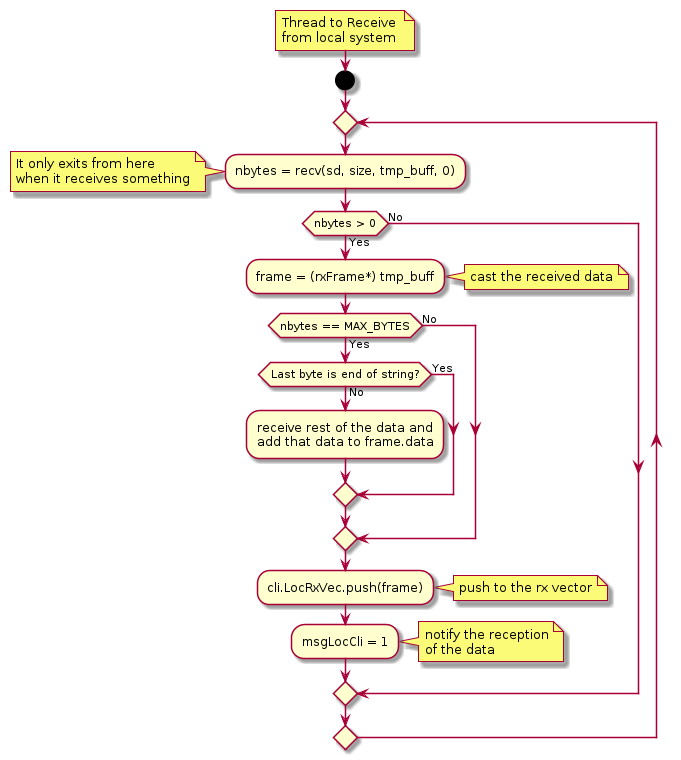

The diagram above was rendered by PlantUML. Its source (embedded in the PNG):
@startuml
'-----------------------
  note right
    Thread to Receive 
    from local system
  end note
'-----------------------
start
    repeat
        :nbytes = recv(sd, size, tmp_buff, 0);
        note left
            It only exits from here
            when it receives something
        end note

        if (nbytes > 0) then (Yes)
            :frame = (rxFrame*) tmp_buff;
            note right
                cast the received data
            end note
            if (nbytes == MAX_BYTES) then (Yes)
                if(Last byte is end of string?) then (No)
                    :receive rest of the data and
                    add that data to frame.data;
                else (Yes)
                endif
            else (No)
            endif
            :cli.LocRxVec.push(frame);
            note right
                push to the rx vector
            end note

            :msgLocCli = 1; 
            note right
                notify the reception
                of the data
            end note
        else (No)
        endif
        'backward
    repeat while()
  
'-----------------------
@enduml